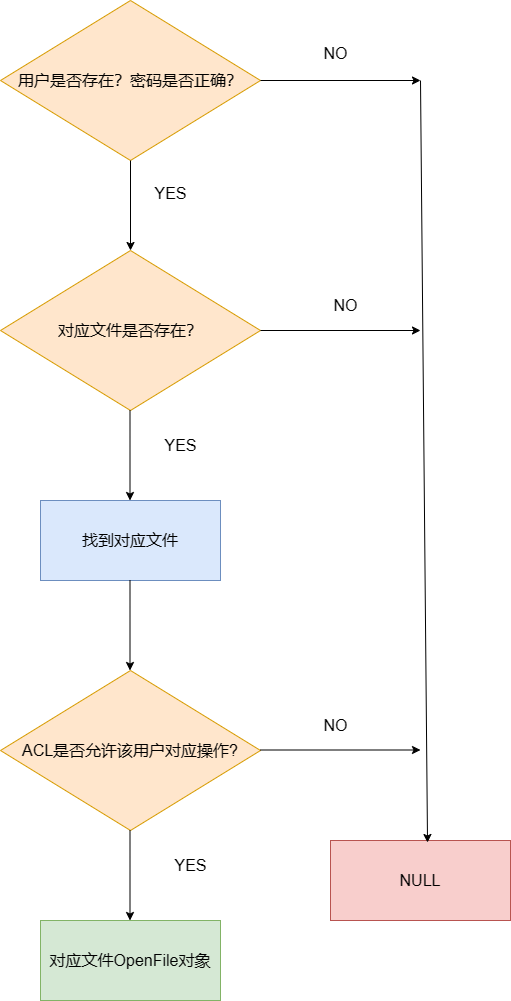

The diagram above was exported from draw.io. Its source (the exported page's mxGraphModel, read from the mxfile embedded in the PNG):
<mxGraphModel dx="1426" dy="793" grid="1" gridSize="10" guides="1" tooltips="1" connect="1" arrows="1" fold="1" page="1" pageScale="1" pageWidth="827" pageHeight="1169" math="0" shadow="0">
  <root>
    <mxCell id="0" />
    <mxCell id="1" parent="0" />
    <mxCell id="o3SBQEW89ANF7W87ymaM-2" value="&lt;font style=&quot;font-size: 16px;&quot;&gt;用户是否存在？密码是否正确？&lt;/font&gt;" style="rhombus;whiteSpace=wrap;html=1;fillColor=#ffe6cc;strokeColor=#d79b00;" vertex="1" parent="1">
      <mxGeometry x="270" y="150" width="260" height="160" as="geometry" />
    </mxCell>
    <mxCell id="o3SBQEW89ANF7W87ymaM-3" value="&lt;font style=&quot;font-size: 16px;&quot;&gt;对应文件OpenFile对象&lt;/font&gt;" style="rounded=0;whiteSpace=wrap;html=1;fillColor=#d5e8d4;strokeColor=#82b366;" vertex="1" parent="1">
      <mxGeometry x="310" y="1070" width="180" height="80" as="geometry" />
    </mxCell>
    <mxCell id="o3SBQEW89ANF7W87ymaM-5" value="&lt;font style=&quot;font-size: 16px;&quot;&gt;NULL&lt;/font&gt;" style="rounded=0;whiteSpace=wrap;html=1;fillColor=#f8cecc;strokeColor=#b85450;" vertex="1" parent="1">
      <mxGeometry x="600" y="990" width="180" height="80" as="geometry" />
    </mxCell>
    <mxCell id="o3SBQEW89ANF7W87ymaM-6" value="" style="endArrow=classic;html=1;rounded=0;exitX=1;exitY=0.5;exitDx=0;exitDy=0;" edge="1" parent="1" source="o3SBQEW89ANF7W87ymaM-2">
      <mxGeometry width="50" height="50" relative="1" as="geometry">
        <mxPoint x="390" y="420" as="sourcePoint" />
        <mxPoint x="690" y="230" as="targetPoint" />
      </mxGeometry>
    </mxCell>
    <mxCell id="o3SBQEW89ANF7W87ymaM-7" value="" style="endArrow=classic;html=1;rounded=0;entryX=0.539;entryY=0.025;entryDx=0;entryDy=0;entryPerimeter=0;" edge="1" parent="1" target="o3SBQEW89ANF7W87ymaM-5">
      <mxGeometry width="50" height="50" relative="1" as="geometry">
        <mxPoint x="690" y="230" as="sourcePoint" />
        <mxPoint x="680" y="580" as="targetPoint" />
      </mxGeometry>
    </mxCell>
    <mxCell id="o3SBQEW89ANF7W87ymaM-9" value="" style="endArrow=classic;html=1;rounded=0;exitX=0.5;exitY=1;exitDx=0;exitDy=0;" edge="1" parent="1" source="o3SBQEW89ANF7W87ymaM-2">
      <mxGeometry width="50" height="50" relative="1" as="geometry">
        <mxPoint x="390" y="420" as="sourcePoint" />
        <mxPoint x="400" y="400" as="targetPoint" />
      </mxGeometry>
    </mxCell>
    <mxCell id="o3SBQEW89ANF7W87ymaM-10" value="&lt;span style=&quot;font-size: 16px;&quot;&gt;找到对应文件&lt;/span&gt;" style="rounded=0;whiteSpace=wrap;html=1;fillColor=#dae8fc;strokeColor=#6c8ebf;" vertex="1" parent="1">
      <mxGeometry x="310" y="650" width="180" height="80" as="geometry" />
    </mxCell>
    <mxCell id="o3SBQEW89ANF7W87ymaM-11" value="&lt;span style=&quot;font-size: 16px;&quot;&gt;对应文件是否存在？&lt;/span&gt;" style="rhombus;whiteSpace=wrap;html=1;fillColor=#ffe6cc;strokeColor=#d79b00;" vertex="1" parent="1">
      <mxGeometry x="270" y="400" width="260" height="160" as="geometry" />
    </mxCell>
    <mxCell id="o3SBQEW89ANF7W87ymaM-12" value="" style="endArrow=classic;html=1;rounded=0;exitX=1;exitY=0.5;exitDx=0;exitDy=0;" edge="1" parent="1" source="o3SBQEW89ANF7W87ymaM-11">
      <mxGeometry width="50" height="50" relative="1" as="geometry">
        <mxPoint x="510" y="590" as="sourcePoint" />
        <mxPoint x="690" y="480" as="targetPoint" />
      </mxGeometry>
    </mxCell>
    <mxCell id="o3SBQEW89ANF7W87ymaM-13" value="" style="endArrow=classic;html=1;rounded=0;exitX=0.5;exitY=1;exitDx=0;exitDy=0;" edge="1" parent="1">
      <mxGeometry width="50" height="50" relative="1" as="geometry">
        <mxPoint x="399.5" y="560" as="sourcePoint" />
        <mxPoint x="399.5" y="650" as="targetPoint" />
      </mxGeometry>
    </mxCell>
    <mxCell id="o3SBQEW89ANF7W87ymaM-14" value="" style="endArrow=classic;html=1;rounded=0;exitX=0.5;exitY=1;exitDx=0;exitDy=0;" edge="1" parent="1">
      <mxGeometry width="50" height="50" relative="1" as="geometry">
        <mxPoint x="399.5" y="730" as="sourcePoint" />
        <mxPoint x="399.5" y="820" as="targetPoint" />
      </mxGeometry>
    </mxCell>
    <mxCell id="o3SBQEW89ANF7W87ymaM-15" value="&lt;span style=&quot;font-size: 16px;&quot;&gt;ACL是否允许该用户对应操作?&lt;/span&gt;" style="rhombus;whiteSpace=wrap;html=1;fillColor=#ffe6cc;strokeColor=#d79b00;" vertex="1" parent="1">
      <mxGeometry x="270" y="820" width="260" height="160" as="geometry" />
    </mxCell>
    <mxCell id="o3SBQEW89ANF7W87ymaM-16" value="" style="endArrow=classic;html=1;rounded=0;exitX=1;exitY=0.5;exitDx=0;exitDy=0;" edge="1" parent="1">
      <mxGeometry width="50" height="50" relative="1" as="geometry">
        <mxPoint x="530" y="899.5" as="sourcePoint" />
        <mxPoint x="690" y="899.5" as="targetPoint" />
      </mxGeometry>
    </mxCell>
    <mxCell id="o3SBQEW89ANF7W87ymaM-17" value="" style="endArrow=classic;html=1;rounded=0;exitX=0.5;exitY=1;exitDx=0;exitDy=0;" edge="1" parent="1">
      <mxGeometry width="50" height="50" relative="1" as="geometry">
        <mxPoint x="399.5" y="980" as="sourcePoint" />
        <mxPoint x="399.5" y="1070" as="targetPoint" />
      </mxGeometry>
    </mxCell>
    <mxCell id="o3SBQEW89ANF7W87ymaM-18" value="&lt;font style=&quot;font-size: 16px;&quot;&gt;NO&lt;/font&gt;" style="text;html=1;align=center;verticalAlign=middle;resizable=0;points=[];autosize=1;strokeColor=none;fillColor=none;" vertex="1" parent="1">
      <mxGeometry x="580" y="188" width="50" height="30" as="geometry" />
    </mxCell>
    <mxCell id="o3SBQEW89ANF7W87ymaM-19" value="&lt;font style=&quot;font-size: 16px;&quot;&gt;YES&lt;/font&gt;" style="text;html=1;align=center;verticalAlign=middle;resizable=0;points=[];autosize=1;strokeColor=none;fillColor=none;" vertex="1" parent="1">
      <mxGeometry x="410" y="328" width="60" height="30" as="geometry" />
    </mxCell>
    <mxCell id="o3SBQEW89ANF7W87ymaM-20" value="&lt;font style=&quot;font-size: 16px;&quot;&gt;NO&lt;/font&gt;" style="text;html=1;align=center;verticalAlign=middle;resizable=0;points=[];autosize=1;strokeColor=none;fillColor=none;" vertex="1" parent="1">
      <mxGeometry x="590" y="440" width="50" height="30" as="geometry" />
    </mxCell>
    <mxCell id="o3SBQEW89ANF7W87ymaM-21" value="&lt;font style=&quot;font-size: 16px;&quot;&gt;NO&lt;/font&gt;" style="text;html=1;align=center;verticalAlign=middle;resizable=0;points=[];autosize=1;strokeColor=none;fillColor=none;" vertex="1" parent="1">
      <mxGeometry x="580" y="860" width="50" height="30" as="geometry" />
    </mxCell>
    <mxCell id="o3SBQEW89ANF7W87ymaM-22" value="&lt;font style=&quot;font-size: 16px;&quot;&gt;YES&lt;/font&gt;" style="text;html=1;align=center;verticalAlign=middle;resizable=0;points=[];autosize=1;strokeColor=none;fillColor=none;" vertex="1" parent="1">
      <mxGeometry x="420" y="580" width="60" height="30" as="geometry" />
    </mxCell>
    <mxCell id="o3SBQEW89ANF7W87ymaM-24" value="&lt;font style=&quot;font-size: 16px;&quot;&gt;YES&lt;/font&gt;" style="text;html=1;align=center;verticalAlign=middle;resizable=0;points=[];autosize=1;strokeColor=none;fillColor=none;" vertex="1" parent="1">
      <mxGeometry x="430" y="1000" width="60" height="30" as="geometry" />
    </mxCell>
  </root>
</mxGraphModel>